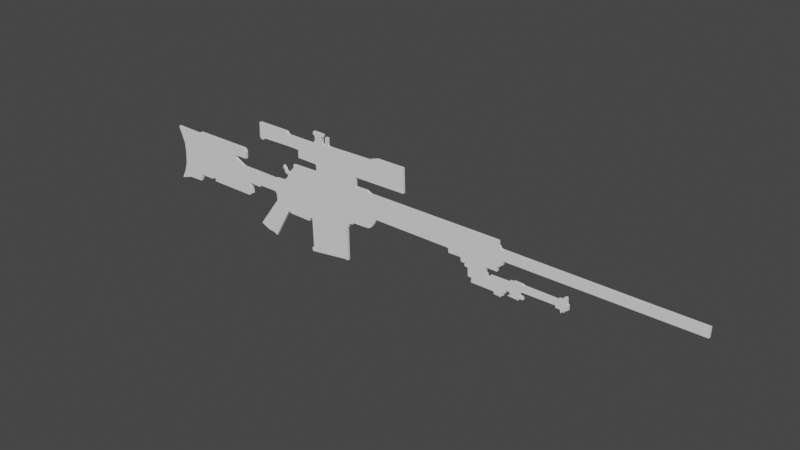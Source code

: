# Source: snipe.blend  (saved by Blender 3.2.14; exported with 4.5.12 LTS)
import bpy
from mathutils import Matrix  # noqa: F401  (used for matrix-valued properties, if any)

bpy.ops.wm.read_factory_settings(use_empty=True)
scene = bpy.context.scene
scene.name = 'Scene'

# ---- collections
col_collection = bpy.data.collections.new('Collection'); scene.collection.children.link(col_collection)

# ---- world
world_world = bpy.data.worlds.new('World'); scene.world = world_world
world_world.use_nodes = True; world_world.node_tree.nodes.clear()
_N = world_world.node_tree.nodes; _L = world_world.node_tree.links
n0 = _N.new('ShaderNodeOutputWorld'); n0.name = 'World Output'; n0.location = (300, 300)
n1 = _N.new('ShaderNodeBackground'); n1.name = 'Background'; n1.location = (10, 300)
n1.inputs[0].default_value = (0.05088, 0.05088, 0.05088, 1.0)
_L.new(n1.outputs[0], n0.inputs[0])
n0.is_active_output = True
world_world.color = (0.05088, 0.05088, 0.05088)
world_world.use_sun_shadow = False
world_world.sun_shadow_jitter_overblur = 0.0

# ---- meshes
me_plan_001 = bpy.data.meshes.new('Plan.001')
me_plan_001.from_pydata([(1.0, -1.0, 0.0), (0.9213, -1.005, -0.0007823), (0.9259, -0.4161, 0.1001), (0.8992, -0.4139, 0.1005), (0.8992, -0.3875, 0.105), (0.8813, -0.3699, 0.1081), (0.8791, -0.3303, 0.1149), (0.8791, -0.3303, 0.1149), (0.7987, -0.3276, 0.1153), (0.788, -0.296, 0.1207), (0.4746, -0.2854, 0.1225), (0.4103, -0.2484, 0.1289), (0.3648, -0.1956, 0.1379), (0.338, -0.1428, 0.147), (0.3139, -0.09004, 0.156), (-1.082, -0.09532, 0.1551), (-1.098, -0.1112, 0.1524), (-1.098, -0.1719, 0.142), (-1.326, -0.1687, 0.1426), (-1.326, -0.2131, 0.135), (-1.339, -0.2416, 0.1301), (-1.4, -0.2384, 0.1306), (-1.4, -0.2891, 0.1219), (-1.458, -0.2923, 0.1214), (-1.461, -0.3556, 0.1105), (-1.467, -0.4317, 0.09747), (-1.532, -0.438, 0.09638), (-1.525, -0.5109, 0.08388), (-1.541, -0.5172, 0.0828), (-1.58, -0.514, 0.08334), (-1.93, -0.514, 0.08334), (-1.937, -0.5552, 0.07628), (-2.059, -0.5615, 0.07519), (-2.065, -0.533, 0.08008), (-2.094, -0.5299, 0.08062), (-2.091, -0.4728, 0.0904), (-2.133, -0.4728, 0.0904), (-2.126, -0.438, 0.09638), (-2.139, -0.4221, 0.0991), (-2.191, -0.4221, 0.0991), (-2.21, -0.4348, 0.09692), (-2.21, -0.4855, 0.08823), (-2.171, -0.495, 0.0866), (-2.361, -0.5045, 0.08497), (-2.361, -0.4792, 0.08932), (-2.435, -0.4697, 0.09095), (-2.419, -0.4317, 0.09747), (-2.374, -0.4285, 0.09801), (-2.367, -0.3905, 0.1045), (-2.406, -0.3715, 0.1078), (-2.406, -0.3556, 0.1105), (-2.972, -0.3493, 0.1116), (-2.972, -0.3841, 0.1056), (-3.049, -0.3873, 0.1051), (-3.062, -0.4443, 0.09529), (-3.084, -0.4126, 0.1007), (-3.119, -0.4095, 0.1013), (-3.116, -0.381, 0.1062), (-3.152, -0.3778, 0.1067), (-3.148, -0.3525, 0.111), (-3.174, -0.3588, 0.11), (-3.171, -0.2828, 0.123), (-3.152, -0.2796, 0.1235), (-3.142, -0.175, 0.1415), (-3.11, -0.1719, 0.142), (-3.11, -0.1846, 0.1398), (-3.078, -0.2004, 0.1371), (-3.071, -0.2289, 0.1322), (-3.01, -0.2289, 0.1322), (-3.01, -0.2542, 0.1279), (-2.435, -0.2511, 0.1284), (-2.406, -0.2352, 0.1311), (-2.264, -0.2321, 0.1317), (-2.242, -0.2511, 0.1284), (-2.194, -0.2511, 0.1284), (-2.194, -0.2796, 0.1235), (-1.856, -0.2859, 0.1225), (-1.856, -0.3208, 0.1165), (-1.802, -0.3208, 0.1165), (-1.798, -0.2796, 0.1235), (-1.773, -0.2796, 0.1235), (-1.773, -0.175, 0.1415), (-1.972, -0.1782, 0.1409), (-1.972, -0.1244, 0.1502), (-1.982, -0.08951, 0.1561), (-2.02, -0.08634, 0.1567), (-2.033, -0.05783, 0.1616), (-2.062, -0.05149, 0.1627), (-2.084, 0.02137, 0.1752), (-5.215, 0.03087, 0.1768), (-5.218, 0.1893, 0.2039), (-4.376, 0.1861, 0.2034), (-2.043, 0.1893, 0.2039), (-2.004, 0.1956, 0.205), (-2.004, 0.2241, 0.2099), (-1.978, 0.2305, 0.211), (-1.972, 0.3097, 0.2246), (-1.831, 0.3097, 0.2246), (0.4291, 0.3033, 0.2235), (0.503, 0.3413, 0.23), (0.7312, 0.335, 0.2289), (0.7312, 0.5029, 0.2577), (-0.2298, 0.5124, 0.2594), (-0.2202, 0.9179, 0.3289), (0.2941, 0.9179, 0.3289), (0.3519, 0.9021, 0.3262), (0.4098, 0.8831, 0.3229), (0.4676, 0.8609, 0.3191), (1.271, 0.8482, 0.317), (1.297, 0.8609, 0.3191), (1.297, 0.9908, 0.3414), (1.342, 0.9908, 0.3414), (1.348, 0.8704, 0.3208), (1.38, 0.8482, 0.317), (1.4, 0.8514, 0.3175), (1.419, 0.8704, 0.3208), (1.419, 0.9686, 0.3376), (1.393, 0.9781, 0.3392), (1.393, 1.022, 0.3468), (1.599, 1.026, 0.3474), (1.605, 0.9781, 0.3392), (1.58, 0.9749, 0.3387), (1.567, 0.9496, 0.3343), (1.564, 0.8799, 0.3224), (1.589, 0.8672, 0.3202), (1.589, 0.8419, 0.3159), (1.615, 0.8355, 0.3148), (1.612, 0.8165, 0.3115), (2.149, 0.8197, 0.3121), (2.207, 0.8704, 0.3208), (2.811, 0.8736, 0.3213), (2.82, 0.6201, 0.2778), (2.792, 0.5884, 0.2724), (2.747, 0.5853, 0.2719), (2.698, 0.6201, 0.2778), (2.133, 0.6296, 0.2795), (1.946, 0.6233, 0.2784), (1.946, 0.4871, 0.255), (1.567, 0.4807, 0.2539), (1.554, 0.3984, 0.2398), (1.589, 0.3413, 0.23), (2.072, 0.3318, 0.2284), (2.068, 0.2463, 0.2137), (2.12, 0.24, 0.2126), (2.129, 0.2051, 0.2067), (2.174, 0.1703, 0.2007), (2.245, 0.1703, 0.2007), (2.261, 0.221, 0.2094), (2.28, 0.2305, 0.211), (2.3, 0.2621, 0.2164), (2.309, 0.2051, 0.2067), (2.274, 0.1924, 0.2045), (2.274, 0.1449, 0.1963), (2.235, 0.1291, 0.1936), (2.203, 0.1259, 0.1931), (2.219, 0.07522, 0.1844), (2.306, -0.01348, 0.1692), (2.496, -0.02298, 0.1675), (2.522, -0.03882, 0.1648), (3.267, -0.03249, 0.1659), (3.463, 0.06572, 0.1828), (3.463, 0.1196, 0.192), (3.203, 0.1227, 0.1925), (3.193, 0.2495, 0.2143), (3.238, 0.3033, 0.2235), (3.238, 0.3033, 0.2235), (4.328, 0.3033, 0.2235), (4.331, 0.2653, 0.217), (4.897, 0.2748, 0.2186), (4.839, 0.1449, 0.1963), (4.778, -0.007143, 0.1703), (4.768, -0.1782, 0.1409), (4.781, -0.381, 0.1062), (4.829, -0.5362, 0.07954), (4.916, -0.7041, 0.05074), (4.688, -0.6344, 0.0627), (4.405, -0.6249, 0.06433), (4.379, -0.5584, 0.07573), (4.376, -0.5013, 0.08551), (4.106, -0.5045, 0.08497), (4.106, -0.4792, 0.08932), (4.023, -0.476, 0.08986), (4.026, -0.5267, 0.08117), (3.171, -0.5299, 0.08062), (3.174, -0.5013, 0.08551), (3.126, -0.5013, 0.08551), (3.132, -0.476, 0.08986), (3.087, -0.4728, 0.0904), (3.107, -0.3588, 0.11), (3.139, -0.3588, 0.11), (3.164, -0.3429, 0.1127), (3.174, -0.2954, 0.1208), (2.901, -0.3018, 0.1197), (2.904, -0.2669, 0.1257), (2.534, -0.2669, 0.1257), (2.496, -0.3018, 0.1197), (2.489, -0.4221, 0.0991), (2.894, -0.9639, 0.006195), (2.727, -1.037, -0.0063), (2.605, -1.049, -0.008473), (2.541, -1.084, -0.01445), (2.226, -0.5362, 0.07954), (2.168, -0.5647, 0.07465), (1.76, -0.5679, 0.07411), (1.76, -0.5425, 0.07845), (1.721, -0.5045, 0.08497), (1.689, -0.5045, 0.08497), (1.673, -1.018, -0.003041), (1.708, -1.03, -0.005214), (1.705, -1.1, -0.01717), (0.998, -1.002, -0.0003242), (0.998, -1.002, -0.0003242), (1.0, -0.9919, -0.04718), (0.9213, -0.9965, -0.04796), (0.9259, -0.408, 0.05296), (0.8992, -0.4058, 0.05334), (0.8992, -0.3794, 0.05787), (0.8813, -0.3618, 0.06088), (0.8791, -0.3222, 0.06768), (0.8791, -0.3222, 0.06768), (0.7987, -0.3195, 0.06813), (0.788, -0.2879, 0.07356), (0.4746, -0.2773, 0.07537), (0.4103, -0.2403, 0.08171), (0.3648, -0.1875, 0.09076), (0.338, -0.1347, 0.09982), (0.3139, -0.08195, 0.1089), (-1.082, -0.08723, 0.108), (-1.098, -0.1031, 0.1053), (-1.098, -0.1638, 0.09484), (-1.326, -0.1606, 0.09538), (-1.326, -0.205, 0.08778), (-1.339, -0.2335, 0.08289), (-1.4, -0.2303, 0.08343), (-1.4, -0.281, 0.07474), (-1.458, -0.2842, 0.07419), (-1.461, -0.3475, 0.06333), (-1.467, -0.4236, 0.05029), (-1.532, -0.4299, 0.0492), (-1.525, -0.5028, 0.03671), (-1.541, -0.5091, 0.03562), (-1.58, -0.5059, 0.03617), (-1.93, -0.5059, 0.03617), (-1.937, -0.5471, 0.0291), (-2.059, -0.5535, 0.02802), (-2.065, -0.5249, 0.03291), (-2.094, -0.5218, 0.03345), (-2.091, -0.4647, 0.04323), (-2.133, -0.4647, 0.04323), (-2.126, -0.4299, 0.0492), (-2.139, -0.4141, 0.05192), (-2.191, -0.4141, 0.05192), (-2.21, -0.4267, 0.04975), (-2.21, -0.4774, 0.04105), (-2.171, -0.4869, 0.03942), (-2.361, -0.4964, 0.03779), (-2.361, -0.4711, 0.04214), (-2.435, -0.4616, 0.04377), (-2.419, -0.4236, 0.05029), (-2.374, -0.4204, 0.05083), (-2.367, -0.3824, 0.05735), (-2.406, -0.3634, 0.06061), (-2.406, -0.3475, 0.06333), (-2.972, -0.3412, 0.06442), (-2.972, -0.376, 0.05844), (-3.049, -0.3792, 0.0579), (-3.062, -0.4362, 0.04812), (-3.084, -0.4046, 0.05355), (-3.119, -0.4014, 0.05409), (-3.116, -0.3729, 0.05898), (-3.152, -0.3697, 0.05953), (-3.148, -0.3444, 0.06387), (-3.174, -0.3507, 0.06279), (-3.171, -0.2747, 0.07582), (-3.152, -0.2715, 0.07637), (-3.142, -0.167, 0.0943), (-3.11, -0.1638, 0.09484), (-3.11, -0.1765, 0.09267), (-3.078, -0.1923, 0.08995), (-3.071, -0.2208, 0.08506), (-3.01, -0.2208, 0.08506), (-3.01, -0.2462, 0.08071), (-2.435, -0.243, 0.08126), (-2.406, -0.2271, 0.08397), (-2.264, -0.224, 0.08452), (-2.242, -0.243, 0.08126), (-2.194, -0.243, 0.08126), (-2.194, -0.2715, 0.07637), (-1.856, -0.2778, 0.07528), (-1.856, -0.3127, 0.06931), (-1.802, -0.3127, 0.06931), (-1.798, -0.2715, 0.07637), (-1.773, -0.2715, 0.07637), (-1.773, -0.167, 0.0943), (-1.972, -0.1701, 0.09375), (-1.972, -0.1163, 0.103), (-1.982, -0.08142, 0.109), (-2.02, -0.07825, 0.1095), (-2.033, -0.04974, 0.1144), (-2.062, -0.0434, 0.1155), (-2.084, 0.02946, 0.128), (-5.215, 0.03896, 0.1296), (-5.218, 0.1974, 0.1568), (-4.376, 0.1942, 0.1562), (-2.043, 0.1974, 0.1568), (-2.004, 0.2037, 0.1579), (-2.004, 0.2322, 0.1627), (-1.978, 0.2385, 0.1638), (-1.972, 0.3177, 0.1774), (-1.831, 0.3177, 0.1774), (0.4291, 0.3114, 0.1763), (0.503, 0.3494, 0.1829), (0.7312, 0.3431, 0.1818), (0.7312, 0.511, 0.2106), (-0.2298, 0.5205, 0.2122), (-0.2202, 0.926, 0.2817), (0.2941, 0.926, 0.2817), (0.3519, 0.9102, 0.279), (0.4098, 0.8912, 0.2758), (0.4676, 0.869, 0.2719), (1.271, 0.8563, 0.2698), (1.297, 0.869, 0.2719), (1.297, 0.9989, 0.2942), (1.342, 0.9989, 0.2942), (1.348, 0.8785, 0.2736), (1.38, 0.8563, 0.2698), (1.4, 0.8595, 0.2703), (1.419, 0.8785, 0.2736), (1.419, 0.9767, 0.2904), (1.393, 0.9862, 0.292), (1.393, 1.031, 0.2997), (1.599, 1.034, 0.3002), (1.605, 0.9862, 0.292), (1.58, 0.983, 0.2915), (1.567, 0.9577, 0.2872), (1.564, 0.888, 0.2752), (1.589, 0.8753, 0.273), (1.589, 0.85, 0.2687), (1.615, 0.8436, 0.2676), (1.612, 0.8246, 0.2643), (2.149, 0.8278, 0.2649), (2.207, 0.8785, 0.2736), (2.811, 0.8816, 0.2741), (2.82, 0.6282, 0.2307), (2.792, 0.5965, 0.2252), (2.747, 0.5934, 0.2247), (2.698, 0.6282, 0.2307), (2.133, 0.6377, 0.2323), (1.946, 0.6314, 0.2312), (1.946, 0.4952, 0.2078), (1.567, 0.4888, 0.2068), (1.554, 0.4064, 0.1926), (1.589, 0.3494, 0.1829), (2.072, 0.3399, 0.1812), (2.068, 0.2544, 0.1666), (2.12, 0.248, 0.1655), (2.129, 0.2132, 0.1595), (2.174, 0.1784, 0.1535), (2.245, 0.1784, 0.1535), (2.261, 0.229, 0.1622), (2.28, 0.2385, 0.1638), (2.3, 0.2702, 0.1693), (2.309, 0.2132, 0.1595), (2.274, 0.2005, 0.1573), (2.274, 0.153, 0.1492), (2.235, 0.1372, 0.1465), (2.203, 0.134, 0.1459), (2.219, 0.08331, 0.1372), (2.306, -0.005389, 0.122), (2.496, -0.01489, 0.1204), (2.522, -0.03073, 0.1177), (3.267, -0.0244, 0.1187), (3.463, 0.07381, 0.1356), (3.463, 0.1277, 0.1448), (3.203, 0.1308, 0.1454), (3.193, 0.2576, 0.1671), (3.238, 0.3114, 0.1763), (3.238, 0.3114, 0.1763), (4.328, 0.3114, 0.1763), (4.331, 0.2734, 0.1698), (4.897, 0.2829, 0.1714), (4.839, 0.153, 0.1492), (4.778, 0.0009471, 0.1231), (4.768, -0.1701, 0.09375), (4.781, -0.3729, 0.05898), (4.829, -0.5281, 0.03236), (4.916, -0.696, 0.003568), (4.688, -0.6263, 0.01552), (4.405, -0.6168, 0.01715), (4.379, -0.5503, 0.02856), (4.376, -0.4933, 0.03834), (4.106, -0.4964, 0.03779), (4.106, -0.4711, 0.04214), (4.023, -0.4679, 0.04268), (4.026, -0.5186, 0.03399), (3.171, -0.5218, 0.03345), (3.174, -0.4933, 0.03834), (3.126, -0.4933, 0.03834), (3.132, -0.4679, 0.04268), (3.087, -0.4647, 0.04323), (3.107, -0.3507, 0.06279), (3.139, -0.3507, 0.06279), (3.164, -0.3349, 0.0655), (3.174, -0.2873, 0.07365), (2.901, -0.2937, 0.07256), (2.904, -0.2588, 0.07854), (2.534, -0.2588, 0.07854), (2.496, -0.2937, 0.07256), (2.489, -0.4141, 0.05192), (2.894, -0.9558, -0.04098), (2.727, -1.029, -0.05348), (2.605, -1.041, -0.05565), (2.541, -1.076, -0.06163), (2.226, -0.5281, 0.03236), (2.168, -0.5566, 0.02747), (1.76, -0.5598, 0.02693), (1.76, -0.5344, 0.03128), (1.721, -0.4964, 0.03779), (1.689, -0.4964, 0.03779), (1.673, -1.01, -0.05022), (1.708, -1.022, -0.05239), (1.705, -1.092, -0.06434), (0.998, -0.9938, -0.0475), (0.998, -0.9938, -0.0475)], [], [(1, 2, 3, 4, 5, 6, 7, 8, 9, 10, 11, 12, 13, 14, 15, 16, 17, 18, 19, 20, 21, 22, 23, 24, 25, 26, 27, 28, 29, 30, 31, 32, 33, 34, 35, 36, 37, 38, 39, 40, 41, 42, 43, 44, 45, 46, 47, 48, 49, 50, 51, 52, 53, 54, 55, 56, 57, 58, 59, 60, 61, 62, 63, 64, 65, 66, 67, 68, 69, 70, 71, 72, 73, 74, 75, 76, 77, 78, 79, 80, 81, 82, 83, 84, 85, 86, 87, 88, 89, 90, 91, 92, 93, 94, 95, 96, 97, 98, 99, 100, 101, 102, 103, 104, 105, 106, 107, 108, 109, 110, 111, 112, 113, 114, 115, 116, 117, 118, 119, 120, 121, 122, 123, 124, 125, 126, 127, 128, 129, 130, 131, 132, 133, 134, 135, 136, 137, 138, 139, 140, 141, 142, 143, 144, 145, 146, 147, 148, 149, 150, 151, 152, 153, 154, 155, 156, 157, 158, 159, 160, 161, 162, 163, 164, 165, 166, 167, 168, 169, 170, 171, 172, 173, 174, 175, 176, 177, 178, 179, 180, 181, 182, 183, 184, 185, 186, 187, 188, 189, 190, 191, 192, 193, 194, 195, 196, 197, 198, 199, 200, 201, 202, 203, 204, 205, 206, 207, 208, 209, 210, 211, 0), (213, 212, 423, 422, 421, 420, 419, 418, 417, 416, 415, 414, 413, 412, 411, 410, 409, 408, 407, 406, 405, 404, 403, 402, 401, 400, 399, 398, 397, 396, 395, 394, 393, 392, 391, 390, 389, 388, 387, 386, 385, 384, 383, 382, 381, 380, 379, 378, 377, 376, 375, 374, 373, 372, 371, 370, 369, 368, 367, 366, 365, 364, 363, 362, 361, 360, 359, 358, 357, 356, 355, 354, 353, 352, 351, 350, 349, 348, 347, 346, 345, 344, 343, 342, 341, 340, 339, 338, 337, 336, 335, 334, 333, 332, 331, 330, 329, 328, 327, 326, 325, 324, 323, 322, 321, 320, 319, 318, 317, 316, 315, 314, 313, 312, 311, 310, 309, 308, 307, 306, 305, 304, 303, 302, 301, 300, 299, 298, 297, 296, 295, 294, 293, 292, 291, 290, 289, 288, 287, 286, 285, 284, 283, 282, 281, 280, 279, 278, 277, 276, 275, 274, 273, 272, 271, 270, 269, 268, 267, 266, 265, 264, 263, 262, 261, 260, 259, 258, 257, 256, 255, 254, 253, 252, 251, 250, 249, 248, 247, 246, 245, 244, 243, 242, 241, 240, 239, 238, 237, 236, 235, 234, 233, 232, 231, 230, 229, 228, 227, 226, 225, 224, 223, 222, 221, 220, 219, 218, 217, 216, 215, 214), (163, 162, 374, 375), (59, 58, 270, 271), (164, 163, 375, 376), (60, 59, 271, 272), (165, 164, 376, 377), (61, 60, 272, 273), (166, 165, 377, 378), (62, 61, 273, 274), (167, 166, 378, 379), (63, 62, 274, 275), (168, 167, 379, 380), (64, 63, 275, 276), (169, 168, 380, 381), (65, 64, 276, 277), (170, 169, 381, 382), (66, 65, 277, 278), (171, 170, 382, 383), (67, 66, 278, 279), (172, 171, 383, 384), (68, 67, 279, 280), (173, 172, 384, 385), (69, 68, 280, 281), (174, 173, 385, 386), (70, 69, 281, 282), (175, 174, 386, 387), (71, 70, 282, 283), (176, 175, 387, 388), (72, 71, 283, 284), (177, 176, 388, 389), (73, 72, 284, 285), (178, 177, 389, 390), (74, 73, 285, 286), (179, 178, 390, 391), (75, 74, 286, 287), (180, 179, 391, 392), (76, 75, 287, 288), (181, 180, 392, 393), (77, 76, 288, 289), (182, 181, 393, 394), (78, 77, 289, 290), (183, 182, 394, 395), (79, 78, 290, 291), (184, 183, 395, 396), (80, 79, 291, 292), (185, 184, 396, 397), (81, 80, 292, 293), (186, 185, 397, 398), (82, 81, 293, 294), (187, 186, 398, 399), (83, 82, 294, 295), (188, 187, 399, 400), (84, 83, 295, 296), (189, 188, 400, 401), (85, 84, 296, 297), (190, 189, 401, 402), (86, 85, 297, 298), (191, 190, 402, 403), (87, 86, 298, 299), (192, 191, 403, 404), (88, 87, 299, 300), (193, 192, 404, 405), (89, 88, 300, 301), (194, 193, 405, 406), (90, 89, 301, 302), (195, 194, 406, 407), (91, 90, 302, 303), (196, 195, 407, 408), (92, 91, 303, 304), (197, 196, 408, 409), (93, 92, 304, 305), (198, 197, 409, 410), (94, 93, 305, 306), (199, 198, 410, 411), (95, 94, 306, 307), (200, 199, 411, 412), (96, 95, 307, 308), (201, 200, 412, 413), (97, 96, 308, 309), (202, 201, 413, 414), (98, 97, 309, 310), (203, 202, 414, 415), (99, 98, 310, 311), (204, 203, 415, 416), (100, 99, 311, 312), (205, 204, 416, 417), (101, 100, 312, 313), (206, 205, 417, 418), (102, 101, 313, 314), (207, 206, 418, 419), (103, 102, 314, 315), (208, 207, 419, 420), (104, 103, 315, 316), (209, 208, 420, 421), (105, 104, 316, 317), (1, 0, 212, 213), (210, 209, 421, 422), (106, 105, 317, 318), (2, 1, 213, 214), (211, 210, 422, 423), (107, 106, 318, 319), (3, 2, 214, 215), (0, 211, 423, 212), (108, 107, 319, 320), (4, 3, 215, 216), (109, 108, 320, 321), (5, 4, 216, 217), (110, 109, 321, 322), (6, 5, 217, 218), (111, 110, 322, 323), (7, 6, 218, 219), (112, 111, 323, 324), (8, 7, 219, 220), (113, 112, 324, 325), (9, 8, 220, 221), (114, 113, 325, 326), (10, 9, 221, 222), (115, 114, 326, 327), (11, 10, 222, 223), (116, 115, 327, 328), (12, 11, 223, 224), (117, 116, 328, 329), (13, 12, 224, 225), (118, 117, 329, 330), (14, 13, 225, 226), (119, 118, 330, 331), (15, 14, 226, 227), (120, 119, 331, 332), (16, 15, 227, 228), (121, 120, 332, 333), (17, 16, 228, 229), (122, 121, 333, 334), (18, 17, 229, 230), (123, 122, 334, 335), (19, 18, 230, 231), (124, 123, 335, 336), (20, 19, 231, 232), (125, 124, 336, 337), (21, 20, 232, 233), (126, 125, 337, 338), (22, 21, 233, 234), (127, 126, 338, 339), (23, 22, 234, 235), (128, 127, 339, 340), (24, 23, 235, 236), (129, 128, 340, 341), (25, 24, 236, 237), (130, 129, 341, 342), (26, 25, 237, 238), (131, 130, 342, 343), (27, 26, 238, 239), (132, 131, 343, 344), (28, 27, 239, 240), (133, 132, 344, 345), (29, 28, 240, 241), (134, 133, 345, 346), (30, 29, 241, 242), (135, 134, 346, 347), (31, 30, 242, 243), (136, 135, 347, 348), (32, 31, 243, 244), (137, 136, 348, 349), (33, 32, 244, 245), (138, 137, 349, 350), (34, 33, 245, 246), (139, 138, 350, 351), (35, 34, 246, 247), (140, 139, 351, 352), (36, 35, 247, 248), (141, 140, 352, 353), (37, 36, 248, 249), (142, 141, 353, 354), (38, 37, 249, 250), (143, 142, 354, 355), (39, 38, 250, 251), (144, 143, 355, 356), (40, 39, 251, 252), (145, 144, 356, 357), (41, 40, 252, 253), (146, 145, 357, 358), (42, 41, 253, 254), (147, 146, 358, 359), (43, 42, 254, 255), (148, 147, 359, 360), (44, 43, 255, 256), (149, 148, 360, 361), (45, 44, 256, 257), (150, 149, 361, 362), (46, 45, 257, 258), (151, 150, 362, 363), (47, 46, 258, 259), (152, 151, 363, 364), (48, 47, 259, 260), (153, 152, 364, 365), (49, 48, 260, 261), (154, 153, 365, 366), (50, 49, 261, 262), (155, 154, 366, 367), (51, 50, 262, 263), (156, 155, 367, 368), (52, 51, 263, 264), (157, 156, 368, 369), (53, 52, 264, 265), (158, 157, 369, 370), (54, 53, 265, 266), (159, 158, 370, 371), (55, 54, 266, 267), (160, 159, 371, 372), (56, 55, 267, 268), (161, 160, 372, 373), (57, 56, 268, 269), (162, 161, 373, 374), (58, 57, 269, 270)])
_uv = me_plan_001.uv_layers.new(name='CarteUV')
_uv.uv.foreach_set('vector', [0.0, 0.0, 0.0, 0.0, 0.0, 0.0, 0.0, 0.0, 0.0, 0.0, 0.0, 0.0, 0.0, 0.0, 0.0, 0.0, 0.0, 0.0, 0.0, 0.0, 0.0, 0.0, 0.0, 0.0, 0.0, 0.0, 0.0, 0.0, 0.0, 0.0, 0.0, 0.0, 0.0, 0.0, 0.0, 0.0, 0.0, 0.0, 0.0, 0.0, 0.0, 0.0, 0.0, 0.0, 0.0, 0.0, 0.0, 0.0, 0.0, 0.0, 0.0, 0.0, 0.0, 0.0, 0.0, 0.0, 0.0, 0.0, 0.0, 0.0, 0.0, 0.0, 0.0, 0.0, 0.0, 0.0, 0.0, 0.0, 0.0, 0.0, 0.0, 0.0, 0.0, 0.0, 0.0, 0.0, 0.0, 0.0, 0.0, 0.0, 0.0, 0.0, 0.0, 0.0, 0.0, 0.0, 0.0, 0.0, 0.0, 0.0, 0.0, 0.0, 0.0, 0.0, 0.0, 0.0, 0.0, 0.0, 0.0, 0.0, 0.0, 0.0, 0.0, 0.0, 0.0, 0.0, 0.0, 0.0, 0.0, 0.0, 0.0, 0.0, 0.0, 0.0, 0.0, 0.0, 0.0, 0.0, 0.0, 0.0, 0.0, 0.0, 0.0, 0.0, 0.0, 0.0, 0.0, 0.0, 0.0, 0.0, 0.0, 0.0, 0.0, 0.0, 0.0, 0.0, 0.0, 0.0, 0.0, 0.0, 0.0, 0.0, 0.0, 0.0, 0.0, 0.0, 0.0, 0.0, 0.0, 0.0, 0.0, 0.0, 0.0, 0.0, 0.0, 0.0, 0.0, 0.0, 0.0, 0.0, 0.0, 0.0, 0.0, 0.0, 0.0, 0.0, 0.0, 0.0, 0.0, 0.0, 0.0, 0.0, 0.0, 0.0, 0.0, 0.0, 0.0, 0.0, 0.0, 0.0, 0.0, 0.0, 0.0, 0.0, 0.0, 0.0, 0.0, 0.0, 0.0, 0.0, 0.0, 0.0, 0.0, 0.0, 0.0, 0.0, 0.0, 0.0, 0.0, 0.0, 0.0, 0.0, 0.0, 0.0, 0.0, 0.0, 0.0, 0.0, 0.0, 0.0, 0.0, 0.0, 0.0, 0.0, 0.0, 0.0, 0.0, 0.0, 0.0, 0.0, 0.0, 0.0, 0.0, 0.0, 0.0, 0.0, 0.0, 0.0, 0.0, 0.0, 0.0, 0.0, 0.0, 0.0, 0.0, 0.0, 0.0, 0.0, 0.0, 0.0, 0.0, 0.0, 0.0, 0.0, 0.0, 0.0, 0.0, 0.0, 0.0, 0.0, 0.0, 0.0, 0.0, 0.0, 0.0, 0.0, 0.0, 0.0, 0.0, 0.0, 0.0, 0.0, 0.0, 0.0, 0.0, 0.0, 0.0, 0.0, 0.0, 0.0, 0.0, 0.0, 0.0, 0.0, 0.0, 0.0, 0.0, 0.0, 0.0, 0.0, 0.0, 0.0, 0.0, 0.0, 0.0, 0.0, 0.0, 0.0, 0.0, 0.0, 0.0, 0.0, 0.0, 0.0, 0.0, 0.0, 0.0, 0.0, 0.0, 0.0, 0.0, 0.0, 0.0, 0.0, 0.0, 0.0, 0.0, 0.0, 0.0, 0.0, 0.0, 0.0, 0.0, 0.0, 0.0, 0.0, 0.0, 0.0, 0.0, 0.0, 0.0, 0.0, 0.0, 0.0, 0.0, 0.0, 0.0, 0.0, 0.0, 0.0, 0.0, 0.0, 0.0, 0.0, 0.0, 0.0, 0.0, 0.0, 0.0, 0.0, 0.0, 0.0, 0.0, 0.0, 0.0, 0.0, 0.0, 0.0, 0.0, 0.0, 0.0, 0.0, 0.0, 0.0, 0.0, 0.0, 0.0, 0.0, 0.0, 0.0, 0.0, 0.0, 0.0, 0.0, 0.0, 0.0, 0.0, 0.0, 0.0, 0.0, 0.0, 0.0, 0.0, 0.0, 0.0, 0.0, 0.0, 0.0, 0.0, 0.0, 0.0, 0.0, 0.0, 0.0, 0.0, 0.0, 0.0, 0.0, 0.0, 0.0, 0.0, 0.0, 0.0, 0.0, 0.0, 0.0, 0.0, 0.0, 0.0, 0.0, 0.0, 0.0, 0.0, 0.0, 0.0, 0.0, 0.0, 0.0, 0.0, 0.0, 0.0, 0.0, 0.0, 0.0, 0.0, 0.0, 0.0, 0.0, 0.0, 0.0, 0.0, 0.0, 0.0, 0.0, 0.0, 0.0, 0.0, 0.0, 0.0, 0.0, 0.0, 0.0, 0.0, 0.0, 0.0, 0.0, 0.0, 0.0, 0.0, 0.0, 0.0, 0.0, 0.0, 0.0, 0.0, 0.0, 0.0, 0.0, 0.0, 0.0, 0.0, 0.0, 0.0, 0.0, 0.0, 0.0, 0.0, 0.0, 0.0, 0.0, 0.0, 0.0, 0.0, 0.0, 0.0, 0.0, 0.0, 0.0, 0.0, 0.0, 0.0, 0.0, 0.0, 0.0, 0.0, 0.0, 0.0, 0.0, 0.0, 0.0, 0.0, 0.0, 0.0, 0.0, 0.0, 0.0, 0.0, 0.0, 0.0, 0.0, 0.0, 0.0, 0.0, 0.0, 0.0, 0.0, 0.0, 0.0, 0.0, 0.0, 0.0, 0.0, 0.0, 0.0, 0.0, 0.0, 0.0, 0.0, 0.0, 0.0, 0.0, 0.0, 0.0, 0.0, 0.0, 0.0, 0.0, 0.0, 0.0, 0.0, 0.0, 0.0, 0.0, 0.0, 0.0, 0.0, 0.0, 0.0, 0.0, 0.0, 0.0, 0.0, 0.0, 0.0, 0.0, 0.0, 0.0, 0.0, 0.0, 0.0, 0.0, 0.0, 0.0, 0.0, 0.0, 0.0, 0.0, 0.0, 0.0, 0.0, 0.0, 0.0, 0.0, 0.0, 0.0, 0.0, 0.0, 0.0, 0.0, 0.0, 0.0, 0.0, 0.0, 0.0, 0.0, 0.0, 0.0, 0.0, 0.0, 0.0, 0.0, 0.0, 0.0, 0.0, 0.0, 0.0, 0.0, 0.0, 0.0, 0.0, 0.0, 0.0, 0.0, 0.0, 0.0, 0.0, 0.0, 0.0, 0.0, 0.0, 0.0, 0.0, 0.0, 0.0, 0.0, 0.0, 0.0, 0.0, 0.0, 0.0, 0.0, 0.0, 0.0, 0.0, 0.0, 0.0, 0.0, 0.0, 0.0, 0.0, 0.0, 0.0, 0.0, 0.0, 0.0, 0.0, 0.0, 0.0, 0.0, 0.0, 0.0, 0.0, 0.0, 0.0, 0.0, 0.0, 0.0, 0.0, 0.0, 0.0, 0.0, 0.0, 0.0, 0.0, 0.0, 0.0, 0.0, 0.0, 0.0, 0.0, 0.0, 0.0, 0.0, 0.0, 0.0, 0.0, 0.0, 0.0, 0.0, 0.0, 0.0, 0.0, 0.0, 0.0, 0.0, 0.0, 0.0, 0.0, 0.0, 0.0, 0.0, 0.0, 0.0, 0.0, 0.0, 0.0, 0.0, 0.0, 0.0, 0.0, 0.0, 0.0, 0.0, 0.0, 0.0, 0.0, 0.0, 0.0, 0.0, 0.0, 0.0, 0.0, 0.0, 0.0, 0.0, 0.0, 0.0, 0.0, 0.0, 0.0, 0.0, 0.0, 0.0, 0.0, 0.0, 0.0, 0.0, 0.0, 0.0, 0.0, 0.0, 0.0, 0.0, 0.0, 0.0, 0.0, 0.0, 0.0, 0.0, 0.0, 0.0, 0.0, 0.0, 0.0, 0.0, 0.0, 0.0, 0.0, 0.0, 0.0, 0.0, 0.0, 0.0, 0.0, 0.0, 0.0, 0.0, 0.0, 0.0, 0.0, 0.0, 0.0, 0.0, 0.0, 0.0, 0.0, 0.0, 0.0, 0.0, 0.0, 0.0, 0.0, 0.0, 0.0, 0.0, 0.0, 0.0, 0.0, 0.0, 0.0, 0.0, 0.0, 0.0, 0.0, 0.0, 0.0, 0.0, 0.0, 0.0, 0.0, 0.0, 0.0, 0.0, 0.0, 0.0, 0.0, 0.0, 0.0, 0.0, 0.0, 0.0, 0.0, 0.0, 0.0, 0.0, 0.0, 0.0, 0.0, 0.0, 0.0, 0.0, 0.0, 0.0, 0.0, 0.0, 0.0, 0.0, 0.0, 0.0, 0.0, 0.0, 0.0, 0.0, 0.0, 0.0, 0.0, 0.0, 0.0, 0.0, 0.0, 0.0, 0.0, 0.0, 0.0, 0.0, 0.0, 0.0, 0.0, 0.0, 0.0, 0.0, 0.0, 0.0, 0.0, 0.0, 0.0, 0.0, 0.0, 0.0, 0.0, 0.0, 0.0, 0.0, 0.0, 0.0, 0.0, 0.0, 0.0, 0.0, 0.0, 0.0, 0.0, 0.0, 0.0, 0.0, 0.0, 0.0, 0.0, 0.0, 0.0, 0.0, 0.0, 0.0, 0.0, 0.0, 0.0, 0.0, 0.0, 0.0, 0.0, 0.0, 0.0, 0.0, 0.0, 0.0, 0.0, 0.0, 0.0, 0.0, 0.0, 0.0, 0.0, 0.0, 0.0, 0.0, 0.0, 0.0, 0.0, 0.0, 0.0, 0.0, 0.0, 0.0, 0.0, 0.0, 0.0, 0.0, 0.0, 0.0, 0.0, 0.0, 0.0, 0.0, 0.0, 0.0, 0.0, 0.0, 0.0, 0.0, 0.0, 0.0, 0.0, 0.0, 0.0, 0.0, 0.0, 0.0, 0.0, 0.0, 0.0, 0.0, 0.0, 0.0, 0.0, 0.0, 0.0, 0.0, 0.0, 0.0, 0.0, 0.0, 0.0, 0.0, 0.0, 0.0, 0.0, 0.0, 0.0, 0.0, 0.0, 0.0, 0.0, 0.0, 0.0, 0.0, 0.0, 0.0, 0.0, 0.0, 0.0, 0.0, 0.0, 0.0, 0.0, 0.0, 0.0, 0.0, 0.0, 0.0, 0.0, 0.0, 0.0, 0.0, 0.0, 0.0, 0.0, 0.0, 0.0, 0.0, 0.0, 0.0, 0.0, 0.0, 0.0, 0.0, 0.0, 0.0, 0.0, 0.0, 0.0, 0.0, 0.0, 0.0, 0.0, 0.0, 0.0, 0.0, 0.0, 0.0, 0.0, 0.0, 0.0, 0.0, 0.0, 0.0, 0.0, 0.0, 0.0, 0.0, 0.0, 0.0, 0.0, 0.0, 0.0, 0.0, 0.0, 0.0, 0.0, 0.0, 0.0, 0.0, 0.0, 0.0, 0.0, 0.0, 0.0, 0.0, 0.0, 0.0, 0.0, 0.0, 0.0, 0.0, 0.0, 0.0, 0.0, 0.0, 0.0, 0.0, 0.0, 0.0, 0.0, 0.0, 0.0, 0.0, 0.0, 0.0, 0.0, 0.0, 0.0, 0.0, 0.0, 0.0, 0.0, 0.0, 0.0, 0.0, 0.0, 0.0, 0.0, 0.0, 0.0, 0.0, 0.0, 0.0, 0.0, 0.0, 0.0, 0.0, 0.0, 0.0, 0.0, 0.0, 0.0, 0.0, 0.0, 0.0, 0.0, 0.0, 0.0, 0.0, 0.0, 0.0, 0.0, 0.0, 0.0, 0.0, 0.0, 0.0, 0.0, 0.0, 0.0, 0.0, 0.0, 0.0, 0.0, 0.0, 0.0, 0.0, 0.0, 0.0, 0.0, 0.0, 0.0, 0.0, 0.0, 0.0, 0.0, 0.0, 0.0, 0.0, 0.0, 0.0, 0.0, 0.0, 0.0, 0.0, 0.0, 0.0, 0.0, 0.0, 0.0, 0.0, 0.0, 0.0, 0.0, 0.0, 0.0, 0.0, 0.0, 0.0, 0.0, 0.0, 0.0, 0.0, 0.0, 0.0, 0.0, 0.0, 0.0, 0.0, 0.0, 0.0, 0.0, 0.0, 0.0, 0.0, 0.0, 0.0, 0.0, 0.0, 0.0, 0.0, 0.0, 0.0, 0.0, 0.0, 0.0, 0.0, 0.0, 0.0, 0.0, 0.0, 0.0, 0.0, 0.0, 0.0, 0.0, 0.0, 0.0, 0.0, 0.0, 0.0, 0.0, 0.0, 0.0, 0.0, 0.0, 0.0, 0.0, 0.0, 0.0, 0.0, 0.0, 0.0, 0.0, 0.0, 0.0, 0.0, 0.0, 0.0, 0.0, 0.0, 0.0, 0.0, 0.0, 0.0, 0.0, 0.0, 0.0, 0.0, 0.0, 0.0, 0.0, 0.0, 0.0, 0.0, 0.0, 0.0, 0.0, 0.0, 0.0, 0.0, 0.0, 0.0, 0.0, 0.0, 0.0, 0.0, 0.0, 0.0, 0.0, 0.0, 0.0, 0.0, 0.0, 0.0, 0.0, 0.0, 0.0, 0.0, 0.0, 0.0, 0.0, 0.0, 0.0, 0.0, 0.0, 0.0, 0.0, 0.0, 0.0, 0.0, 0.0, 0.0, 0.0, 0.0, 0.0, 0.0, 0.0, 0.0, 0.0, 0.0, 0.0, 0.0, 0.0, 0.0, 0.0, 0.0, 0.0, 0.0, 0.0, 0.0, 0.0, 0.0, 0.0, 0.0, 0.0, 0.0, 0.0, 0.0, 0.0, 0.0, 0.0, 0.0, 0.0, 0.0, 0.0, 0.0, 0.0, 0.0, 0.0, 0.0, 0.0, 0.0, 0.0, 0.0, 0.0, 0.0, 0.0, 0.0, 0.0, 0.0, 0.0, 0.0, 0.0, 0.0, 0.0, 0.0, 0.0, 0.0, 0.0, 0.0, 0.0, 0.0, 0.0, 0.0, 0.0, 0.0, 0.0, 0.0, 0.0, 0.0, 0.0, 0.0, 0.0, 0.0, 0.0, 0.0, 0.0, 0.0, 0.0, 0.0, 0.0, 0.0, 0.0, 0.0, 0.0, 0.0, 0.0, 0.0, 0.0, 0.0, 0.0, 0.0, 0.0, 0.0, 0.0, 0.0, 0.0, 0.0, 0.0, 0.0, 0.0, 0.0, 0.0, 0.0, 0.0, 0.0, 0.0, 0.0, 0.0, 0.0, 0.0, 0.0, 0.0, 0.0, 0.0, 0.0, 0.0, 0.0, 0.0, 0.0, 0.0, 0.0, 0.0, 0.0, 0.0, 0.0, 0.0, 0.0, 0.0, 0.0, 0.0, 0.0, 0.0, 0.0, 0.0, 0.0, 0.0, 0.0, 0.0, 0.0, 0.0, 0.0, 0.0, 0.0, 0.0, 0.0, 0.0, 0.0, 0.0, 0.0, 0.0, 0.0, 0.0, 0.0, 0.0, 0.0, 0.0, 0.0, 0.0, 0.0, 0.0, 0.0, 0.0, 0.0, 0.0, 0.0, 0.0, 0.0, 0.0, 0.0, 0.0, 0.0, 0.0, 0.0, 0.0, 0.0, 0.0, 0.0, 0.0, 0.0, 0.0, 0.0, 0.0, 0.0, 0.0, 0.0, 0.0, 0.0, 0.0, 0.0, 0.0, 0.0, 0.0, 0.0, 0.0, 0.0, 0.0, 0.0, 0.0, 0.0, 0.0, 0.0, 0.0, 0.0, 0.0, 0.0, 0.0, 0.0, 0.0, 0.0, 0.0, 0.0, 0.0, 0.0, 0.0, 0.0, 0.0, 0.0, 0.0, 0.0, 0.0, 0.0, 0.0, 0.0, 0.0, 0.0, 0.0, 0.0, 0.0, 0.0, 0.0, 0.0, 0.0, 0.0, 0.0, 0.0, 0.0, 0.0, 0.0, 0.0, 0.0, 0.0, 0.0, 0.0, 0.0, 0.0, 0.0, 0.0, 0.0, 0.0, 0.0, 0.0, 0.0, 0.0, 0.0, 0.0, 0.0, 0.0, 0.0, 0.0, 0.0, 0.0, 0.0, 0.0, 0.0, 0.0, 0.0, 0.0, 0.0, 0.0, 0.0, 0.0, 0.0, 0.0, 0.0, 0.0, 0.0, 0.0, 0.0, 0.0, 0.0, 0.0, 0.0, 0.0, 0.0, 0.0, 0.0, 0.0, 0.0, 0.0, 0.0, 0.0, 0.0, 0.0, 0.0, 0.0, 0.0, 0.0, 0.0, 0.0, 0.0, 0.0, 0.0, 0.0, 0.0, 0.0, 0.0, 0.0, 0.0, 0.0, 0.0, 0.0, 0.0, 0.0, 0.0, 0.0, 0.0, 0.0, 0.0, 0.0, 0.0, 0.0, 0.0, 0.0, 0.0, 0.0, 0.0, 0.0, 0.0, 0.0, 0.0, 0.0, 0.0, 0.0, 0.0, 0.0, 0.0, 0.0, 0.0, 0.0, 0.0, 0.0, 0.0, 0.0, 0.0, 0.0, 0.0, 0.0, 0.0, 0.0, 0.0, 0.0, 0.0, 0.0, 0.0, 0.0, 0.0, 0.0, 0.0, 0.0, 0.0, 0.0, 0.0, 0.0, 0.0, 0.0, 0.0, 0.0, 0.0, 0.0, 0.0, 0.0, 0.0, 0.0, 0.0, 0.0, 0.0, 0.0, 0.0, 0.0, 0.0, 0.0, 0.0, 0.0, 0.0, 0.0, 0.0, 0.0, 0.0, 0.0, 0.0, 0.0, 0.0, 0.0, 0.0, 0.0, 0.0, 0.0, 0.0, 0.0, 0.0, 0.0, 0.0, 0.0, 0.0, 0.0, 0.0, 0.0, 0.0, 0.0, 0.0, 0.0, 0.0, 0.0, 0.0, 0.0, 0.0, 0.0, 0.0, 0.0, 0.0, 0.0, 0.0, 0.0, 0.0, 0.0, 0.0, 0.0, 0.0, 0.0, 0.0, 0.0, 0.0, 0.0, 0.0, 0.0, 0.0, 0.0, 0.0, 0.0, 0.0, 0.0, 0.0, 0.0, 0.0, 0.0, 0.0, 0.0, 0.0, 0.0, 0.0, 0.0, 0.0, 0.0, 0.0, 0.0, 0.0, 0.0, 0.0, 0.0, 0.0, 0.0, 0.0, 0.0, 0.0, 0.0, 0.0, 0.0, 0.0, 0.0, 0.0, 0.0, 0.0, 0.0, 0.0, 0.0, 0.0, 0.0, 0.0, 0.0, 0.0, 0.0, 0.0, 0.0, 0.0, 0.0, 0.0, 0.0, 0.0, 0.0, 0.0, 0.0, 0.0, 0.0, 0.0, 0.0, 0.0, 0.0, 0.0, 0.0, 0.0, 0.0, 0.0, 0.0, 0.0, 0.0, 0.0, 0.0, 0.0, 0.0, 0.0, 0.0, 0.0, 0.0, 0.0, 0.0, 0.0, 0.0, 0.0, 0.0, 0.0, 0.0, 0.0, 0.0, 0.0, 0.0, 0.0, 0.0, 0.0, 0.0, 0.0, 0.0, 0.0, 0.0, 0.0, 0.0, 0.0, 0.0, 0.0, 0.0, 0.0, 0.0, 0.0, 0.0, 0.0, 0.0, 0.0, 0.0, 0.0, 0.0, 0.0, 0.0, 0.0, 0.0, 0.0, 0.0, 0.0, 0.0, 0.0, 0.0, 0.0, 0.0, 0.0, 0.0, 0.0, 0.0, 0.0, 0.0, 0.0, 0.0, 0.0, 0.0, 0.0, 0.0, 0.0, 0.0, 0.0, 0.0, 0.0, 0.0, 0.0, 0.0, 0.0, 0.0, 0.0, 0.0, 0.0, 0.0, 0.0, 0.0, 0.0, 0.0, 0.0, 0.0, 0.0, 0.0, 0.0, 0.0, 0.0, 0.0, 0.0, 0.0, 0.0, 0.0, 0.0, 0.0, 0.0, 0.0, 0.0, 0.0, 0.0, 0.0, 0.0, 0.0, 0.0, 0.0, 0.0, 0.0, 0.0, 0.0, 0.0, 0.0, 0.0, 0.0, 0.0, 0.0, 0.0, 0.0, 0.0, 0.0, 0.0, 0.0, 0.0, 0.0, 0.0, 0.0, 0.0, 0.0, 0.0, 0.0, 0.0, 0.0, 0.0, 0.0, 0.0, 0.0, 0.0, 0.0, 0.0, 0.0, 0.0, 0.0, 0.0, 0.0, 0.0, 0.0, 0.0, 0.0, 0.0, 0.0, 0.0, 0.0, 0.0, 0.0, 0.0, 0.0, 0.0, 0.0, 0.0, 0.0, 0.0, 0.0, 0.0, 0.0, 0.0, 0.0, 0.0, 0.0, 0.0, 0.0, 0.0, 0.0, 0.0, 0.0, 0.0, 0.0, 0.0, 0.0, 0.0, 0.0, 0.0, 0.0, 0.0, 0.0, 0.0, 0.0, 0.0, 0.0, 0.0, 0.0, 0.0, 0.0, 0.0, 0.0, 0.0, 0.0, 0.0, 0.0, 0.0, 0.0, 0.0, 0.0, 0.0, 0.0, 0.0, 0.0, 0.0, 0.0, 0.0, 0.0, 0.0, 0.0, 0.0, 0.0, 0.0, 0.0, 0.0, 0.0, 0.0, 0.0, 0.0, 0.0, 0.0, 0.0, 0.0, 0.0, 0.0, 0.0, 0.0, 0.0, 0.0, 0.0, 0.0, 0.0, 0.0, 0.0, 0.0, 0.0, 0.0, 0.0, 0.0, 0.0, 0.0, 0.0, 0.0, 0.0, 0.0, 0.0, 0.0, 0.0, 0.0, 0.0, 0.0, 0.0, 0.0, 0.0, 0.0, 0.0, 0.0, 0.0, 0.0, 0.0, 0.0, 0.0, 0.0, 0.0, 0.0, 0.0, 0.0, 0.0, 0.0, 0.0, 0.0, 0.0, 0.0, 0.0, 0.0, 0.0, 0.0, 0.0, 0.0, 0.0, 0.0, 0.0, 0.0, 0.0, 0.0, 0.0, 0.0, 0.0, 0.0, 0.0, 0.0, 0.0, 0.0, 0.0, 0.0, 0.0, 0.0, 0.0, 0.0, 0.0, 0.0, 0.0, 0.0, 0.0, 0.0, 0.0, 0.0, 0.0, 0.0, 0.0, 0.0, 0.0, 0.0, 0.0, 0.0, 0.0, 0.0, 0.0, 0.0, 0.0, 0.0, 0.0, 0.0, 0.0, 0.0, 0.0, 0.0, 0.0, 0.0, 0.0, 0.0, 0.0, 0.0, 0.0, 0.0, 0.0, 0.0, 0.0, 0.0, 0.0, 0.0, 0.0, 0.0, 0.0, 0.0, 0.0, 0.0, 0.0, 0.0, 0.0, 0.0, 0.0, 0.0, 0.0, 0.0, 0.0, 0.0, 0.0, 0.0, 0.0, 0.0, 0.0, 0.0, 0.0, 0.0, 0.0, 0.0, 0.0, 0.0, 0.0, 0.0, 0.0, 0.0, 0.0, 0.0, 0.0, 0.0, 0.0, 0.0, 0.0, 0.0, 0.0, 0.0, 0.0, 0.0, 0.0, 0.0, 0.0, 0.0, 0.0, 0.0, 0.0, 0.0, 0.0, 0.0, 0.0, 0.0, 0.0, 0.0, 0.0, 0.0, 0.0, 0.0, 0.0, 0.0, 0.0, 0.0, 0.0, 0.0, 0.0, 0.0, 0.0, 0.0, 0.0, 0.0, 0.0, 0.0, 0.0, 0.0, 0.0, 0.0, 0.0, 0.0, 0.0, 0.0, 0.0, 0.0, 0.0, 0.0, 0.0, 0.0, 0.0, 0.0, 0.0, 0.0, 0.0, 0.0, 0.0, 0.0, 0.0, 0.0, 0.0, 0.0, 0.0, 0.0, 0.0, 0.0, 0.0, 0.0, 0.0, 0.0, 0.0, 0.0, 0.0, 0.0, 0.0, 0.0, 0.0, 0.0, 0.0, 0.0, 0.0, 0.0, 0.0, 0.0, 0.0, 0.0, 0.0, 0.0, 0.0, 0.0, 0.0, 0.0, 0.0, 0.0, 0.0, 0.0, 0.0, 0.0, 0.0, 0.0, 0.0, 0.0, 0.0, 0.0, 0.0, 0.0, 0.0, 0.0, 0.0, 0.0, 0.0, 0.0, 0.0, 0.0, 0.0, 0.0, 0.0, 0.0, 0.0, 0.0, 0.0, 0.0, 0.0, 0.0, 0.0, 0.0, 0.0, 0.0, 0.0, 0.0, 0.0, 0.0, 0.0, 0.0, 0.0, 0.0, 0.0, 0.0, 0.0, 0.0, 0.0, 0.0, 0.0, 0.0, 0.0, 0.0, 0.0, 0.0, 0.0, 0.0, 0.0, 0.0, 0.0, 0.0, 0.0, 0.0, 0.0, 0.0, 0.0, 0.0, 0.0, 0.0, 0.0, 0.0, 0.0, 0.0, 0.0, 0.0, 0.0, 0.0, 0.0, 0.0, 0.0, 0.0, 0.0, 0.0, 0.0, 0.0, 0.0, 0.0, 0.0, 0.0, 0.0, 0.0, 0.0, 0.0, 0.0, 0.0, 0.0, 0.0, 0.0, 0.0, 0.0, 0.0, 0.0, 0.0, 0.0, 0.0, 0.0, 0.0, 0.0, 0.0, 0.0, 0.0, 0.0, 0.0, 0.0, 0.0, 0.0, 0.0, 0.0, 0.0, 0.0, 0.0, 0.0, 0.0, 0.0, 0.0, 0.0, 0.0, 0.0, 0.0, 0.0, 0.0, 0.0, 0.0, 0.0, 0.0, 0.0, 0.0, 0.0, 0.0, 0.0, 0.0, 0.0, 0.0, 0.0, 0.0, 0.0, 0.0, 0.0, 0.0, 0.0, 0.0, 0.0, 0.0, 0.0, 0.0, 0.0, 0.0, 0.0, 0.0, 0.0, 0.0, 0.0, 0.0, 0.0, 0.0, 0.0, 0.0, 0.0, 0.0, 0.0, 0.0, 0.0, 0.0, 0.0, 0.0, 0.0, 0.0, 0.0, 0.0, 0.0, 0.0, 0.0, 0.0, 0.0, 0.0, 0.0, 0.0, 0.0, 0.0, 0.0, 0.0, 0.0, 0.0, 0.0, 0.0, 0.0, 0.0, 0.0, 0.0, 0.0, 0.0, 0.0, 0.0, 0.0, 0.0, 0.0, 0.0, 0.0, 0.0, 0.0, 0.0, 0.0, 0.0, 0.0, 0.0, 0.0, 0.0, 0.0, 0.0, 0.0, 0.0, 0.0, 0.0, 0.0, 0.0, 0.0, 0.0, 0.0, 0.0, 0.0, 0.0, 0.0, 0.0, 0.0, 0.0, 0.0, 0.0, 0.0, 0.0, 0.0, 0.0, 0.0, 0.0, 0.0, 0.0, 0.0, 0.0, 0.0, 0.0, 0.0, 0.0, 0.0, 0.0, 0.0, 0.0, 0.0, 0.0, 0.0, 0.0, 0.0, 0.0, 0.0, 0.0, 0.0, 0.0, 0.0, 0.0, 0.0, 0.0, 0.0, 0.0, 0.0, 0.0, 0.0, 0.0, 0.0, 0.0, 0.0, 0.0, 0.0, 0.0, 0.0, 0.0, 0.0, 0.0, 0.0, 0.0, 0.0, 0.0, 0.0, 0.0, 0.0, 0.0, 0.0, 0.0, 0.0, 0.0, 0.0, 0.0, 0.0, 0.0, 0.0, 0.0, 0.0, 0.0, 0.0, 0.0, 0.0, 0.0, 0.0, 0.0, 0.0, 0.0, 0.0, 0.0, 0.0, 0.0, 0.0, 0.0, 0.0, 0.0, 0.0, 0.0, 0.0, 0.0, 0.0, 0.0, 0.0, 0.0, 0.0, 0.0, 0.0, 0.0, 0.0, 0.0, 0.0, 0.0, 0.0, 0.0, 0.0, 0.0, 0.0, 0.0, 0.0, 0.0])
me_plan_001.update()

# ---- objects
ob_plan = bpy.data.objects.new('Plan', me_plan_001)

# ---- transforms, parenting, visibility, modifiers, constraints
ob_plan.location = (0.0, 0.0, 3.267)
ob_plan.rotation_euler = (-1.741, -0.0, 0.0)
ob_plan.scale = (-0.4749, -0.4749, -0.4749)

# ---- collection membership
col_collection.objects.link(ob_plan)

# ---- scene / render settings (as saved in the file)
scene.frame_start = 1; scene.frame_end = 250; scene.frame_set(1)
scene.render.engine = 'BLENDER_EEVEE_NEXT'
scene.cycles.sampling_pattern = 'TABULATED_SOBOL'
scene.cycles.use_light_tree = False
scene.view_settings.view_transform = 'Filmic'
bpy.context.view_layer.update()

# ---- added for rendering (the .blend has no active camera and no usable light): camera, sun
cam_auto = bpy.data.cameras.new('AutoCamera')
cam_auto.lens = 50.0
cam_auto.sensor_width = 36.0
cam_auto.clip_end = 1000.0
ob_auto_camera = bpy.data.objects.new('AutoCamera', cam_auto)
scene.collection.objects.link(ob_auto_camera)
ob_auto_camera.location = (4.63805, -5.54846, 6.91592)
ob_auto_camera.rotation_euler = (1.09748, -7.21219e-08, 0.694738)
scene.camera = ob_auto_camera
light_auto_sun = bpy.data.lights.new('AutoSun', 'SUN')
light_auto_sun.energy = 3.0
light_auto_sun.angle = 0.0523599
ob_auto_sun = bpy.data.objects.new('AutoSun', light_auto_sun)
scene.collection.objects.link(ob_auto_sun)
ob_auto_sun.rotation_euler = (0.872665, 0.174533, 0.523599)
bpy.context.view_layer.update()
